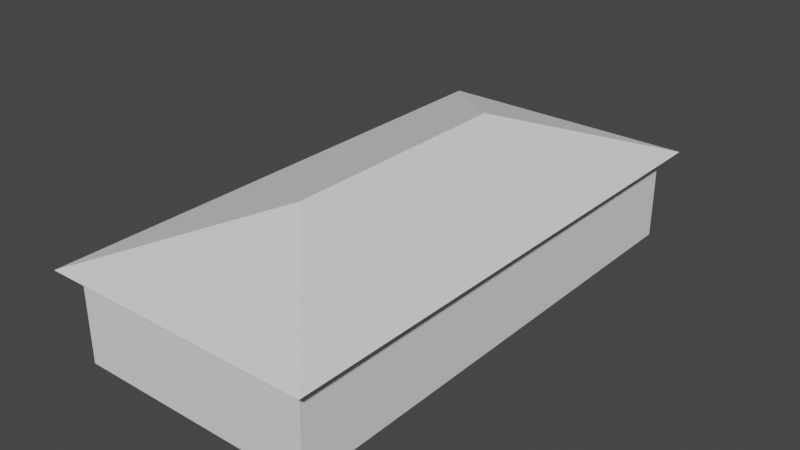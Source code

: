 # Source: Humane.blend  (saved by Blender 3.6.11; exported with 4.5.12 LTS)
import bpy
from mathutils import Matrix  # noqa: F401  (used for matrix-valued properties, if any)

bpy.ops.wm.read_factory_settings(use_empty=True)
scene = bpy.context.scene
scene.name = 'Scene'

# ---- collections
col_collection = bpy.data.collections.new('Collection'); scene.collection.children.link(col_collection)

# ---- world
world_world = bpy.data.worlds.new('World'); scene.world = world_world
world_world.use_nodes = True; world_world.node_tree.nodes.clear()
_N = world_world.node_tree.nodes; _L = world_world.node_tree.links
n0 = _N.new('ShaderNodeOutputWorld'); n0.name = 'World Output'; n0.location = (300, 300)
n1 = _N.new('ShaderNodeBackground'); n1.name = 'Background'; n1.location = (10, 300)
n1.inputs[0].default_value = (0.05088, 0.05088, 0.05088, 1.0)
_L.new(n1.outputs[0], n0.inputs[0])
n0.is_active_output = True
world_world.color = (0.05088, 0.05088, 0.05088)
world_world.use_sun_shadow = False
world_world.sun_shadow_jitter_overblur = 0.0

# ---- meshes
me_cube = bpy.data.meshes.new('Cube')
me_cube.from_pydata([(-4.085, -8.522, -1.524), (-4.085, -8.522, 1.524), (-4.085, 8.522, -1.524), (-4.085, 8.522, 1.524), (4.085, -8.522, -1.524), (4.085, -8.522, 1.524), (4.085, 8.522, -1.524), (4.085, 8.522, 1.524)], [], [(0, 1, 3, 2), (2, 3, 7, 6), (6, 7, 5, 4), (4, 5, 1, 0), (2, 6, 4, 0), (7, 3, 1, 5)])
_uv = me_cube.uv_layers.new(name='UVMap')
_uv.uv.foreach_set('vector', [0.9962, 0.3304, 0.9962, 0.4495, 0.3304, 0.4495, 0.3304, 0.3304, 0.1228, 0.9962, 0.00375, 0.9962, 0.00375, 0.6771, 0.1228, 0.6771, 0.9962, 0.457, 0.9962, 0.5761, 0.3304, 0.5761, 0.3304, 0.457, 0.2494, 0.9962, 0.1303, 0.9962, 0.1303, 0.6771, 0.2494, 0.6771, 0.3229, 0.6696, 0.00375, 0.6696, 0.00375, 0.00375, 0.3229, 0.00375, 0.9962, 0.00375, 0.9962, 0.3229, 0.3304, 0.3229, 0.3304, 0.00375])
me_cube.update()
me_cube_001 = bpy.data.meshes.new('Cube.001')
me_cube_001.from_pydata([(-4.585, -9.022, -0.842), (-4.585, 9.022, -0.842), (4.585, -9.022, -0.842), (0.0, -4.222, 0.842), (4.585, 9.022, -0.842), (0.0, 4.222, 0.842)], [], [(0, 3, 5, 1), (1, 5, 4), (4, 5, 3, 2), (2, 3, 0), (1, 4, 2, 0)])
_uv = me_cube_001.uv_layers.new(name='UVMap')
_uv.uv.foreach_set('vector', [0.9972, 0.9691, 0.75, 0.7014, 0.75, 0.2492, 0.9972, 0.00277, 0.9972, 0.00277, 0.75, 0.2492, 0.5028, 0.00277, 0.5028, 0.00277, 0.75, 0.2492, 0.75, 0.7014, 0.5028, 0.9691, 0.5028, 0.9691, 0.75, 0.7014, 0.9972, 0.9691, 0.4972, 0.9757, 0.00277, 0.9757, 0.00277, 0.00277, 0.4972, 0.00277])
me_cube_001.update()

# ---- objects
ob_empty = bpy.data.objects.new('Empty', None)
ob_cube = bpy.data.objects.new('Cube', me_cube)
ob_cube_001 = bpy.data.objects.new('Cube.001', me_cube_001)

# ---- transforms, parenting, visibility, modifiers, constraints
ob_empty.location = (0.4627, -12.44, 0.0)
ob_empty.rotation_euler = (0.0, -0.0, -0.4384)
ob_empty.scale = (9.609, 9.609, 9.609)
ob_empty.empty_display_type = 'IMAGE'
ob_empty.empty_display_size = 5.0
ob_cube.location = (0.0, -8.022, 0.0)
ob_cube_001.location = (0.0, -8.022, 2.366)

# ---- collection membership
col_collection.objects.link(ob_empty)
col_collection.objects.link(ob_cube)
col_collection.objects.link(ob_cube_001)

# ---- scene / render settings (as saved in the file)
scene.frame_start = 1; scene.frame_end = 250; scene.frame_set(1)
scene.render.engine = 'BLENDER_EEVEE_NEXT'
scene.cycles.sampling_pattern = 'TABULATED_SOBOL'
scene.view_settings.view_transform = 'Filmic'
bpy.context.view_layer.update()

# ---- added for rendering (the .blend has no active camera and no usable light): camera, sun
cam_auto = bpy.data.cameras.new('AutoCamera')
cam_auto.lens = 50.0
cam_auto.sensor_width = 36.0
cam_auto.clip_end = 1000.0
ob_auto_camera = bpy.data.objects.new('AutoCamera', cam_auto)
scene.collection.objects.link(ob_auto_camera)
ob_auto_camera.location = (19.2313, -31.0991, 16.2271)
ob_auto_camera.rotation_euler = (1.09748, -7.21219e-08, 0.694738)
scene.camera = ob_auto_camera
light_auto_sun = bpy.data.lights.new('AutoSun', 'SUN')
light_auto_sun.energy = 3.0
light_auto_sun.angle = 0.0523599
ob_auto_sun = bpy.data.objects.new('AutoSun', light_auto_sun)
scene.collection.objects.link(ob_auto_sun)
ob_auto_sun.rotation_euler = (0.872665, 0.174533, 0.523599)
bpy.context.view_layer.update()
